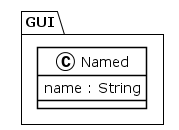

The diagram above was rendered by PlantUML. Its source (embedded in the PNG):
@startuml
!theme plain
package GUI {
class Named {
	 name : String
}
}
@enduml